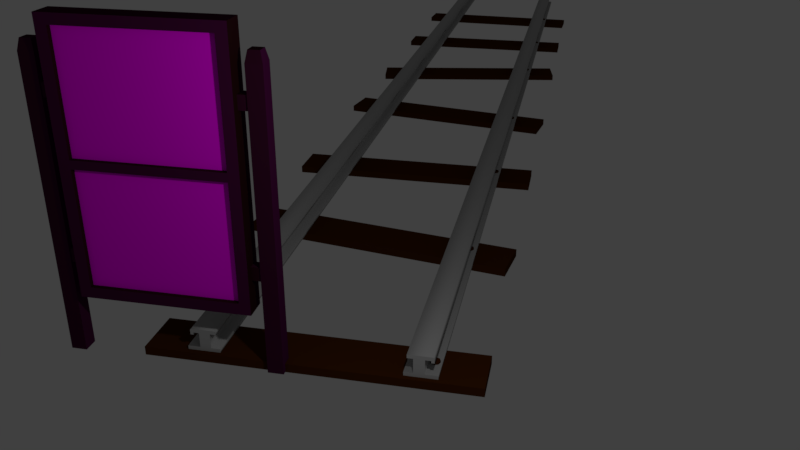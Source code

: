 # Source: Obstacle_left_wooden.blend  (saved by Blender 2.79.0; exported with 4.5.12 LTS)
import bpy
from mathutils import Matrix  # noqa: F401  (used for matrix-valued properties, if any)

bpy.ops.wm.read_factory_settings(use_empty=True)
scene = bpy.context.scene
scene.name = 'Scene'

# ---- collections
col_collection_1 = bpy.data.collections.new('Collection 1'); scene.collection.children.link(col_collection_1)

# ---- images (referenced by path relative to the original .blend; pixels are not part of the script)
import os
ASSET_DIR = os.environ.get("B2B_ASSET_DIR", "")  # directory of the original .blend (textures are referenced by path, not embedded)
HERE = os.path.dirname(os.path.abspath(__file__))  # packed textures are extracted next to this script under _unpacked/

def load_image(name, relpath, width, height, colorspace="sRGB"):
    """Load a texture the original file referenced (path relative to the .blend, or extracted next to this script)."""
    p = next((c for c in (os.path.join(HERE, relpath), os.path.join(ASSET_DIR, relpath)) if relpath and os.path.exists(c)), "")
    if p:
        img = bpy.data.images.load(p, check_existing=True)
        img.name = name
    else:  # same state as the original file: an image datablock whose file is absent (Cycles renders it pink)
        img = bpy.data.images.new(name, width, height)
        img.source = "FILE"
        img.filepath = "//" + (relpath or name)
    img.colorspace_settings.name = colorspace
    return img
img_beams_woodtexture_jpg_001 = load_image('beams_woodTexture.jpg.001', 'Wood/beams_woodTexture.jpg', 1024, 1024, 'sRGB')
img_beams_grungemap_jpg_001 = load_image('beams_grungeMap.jpg.001', 'Wood/beams_grungeMap.jpg', 1024, 1024, 'Non-Color')
img_beams_woodnormalmap_jpg_001 = load_image('beams_woodNormalMap.jpg.001', 'Wood/beams_woodNormalMap.jpg', 1024, 1024, 'Non-Color')
img_curva_a_sinistra_jpg = load_image('curva a sinistra.jpg', 'curva a sinistra.jpg', 1024, 1024, 'sRGB')

# ---- materials (node trees are filled in below, after node groups)
mat_woodbeams_001 = bpy.data.materials.new('WoodBeams.001')
mat_woodbeams_001.alpha_threshold = 0.0
mat_woodbeams_001.roughness = 0.5
mat_info = bpy.data.materials.new('Info')
mat_info.alpha_threshold = 0.0
mat_info.roughness = 0.5
mat_iron = bpy.data.materials.new('Iron')
mat_iron.alpha_threshold = 0.0
mat_iron.diffuse_color = (0.4109, 0.4109, 0.4109, 1.0)
mat_iron.roughness = 0.5
mat_iron.specular_intensity = 1.0
mat_wood = bpy.data.materials.new('Wood')
mat_wood.alpha_threshold = 0.0
mat_wood.diffuse_color = (0.0578, 0.01583, 0.001809, 1.0)
mat_wood.roughness = 0.5
mat_wood.specular_intensity = 0.1978

# ---- material node trees
mat_woodbeams_001.use_nodes = True; mat_woodbeams_001.node_tree.nodes.clear()
_N = mat_woodbeams_001.node_tree.nodes; _L = mat_woodbeams_001.node_tree.links
n0 = _N.new('ShaderNodeBsdfPrincipled'); n0.name = 'Principled BSDF'; n0.location = (-5, 378)
n0.width = 150
n0.subsurface_method = 'BURLEY'
n0.inputs[2].default_value = 1.0
n0.inputs[3].default_value = 1.45
n0.inputs[9].default_value = (1.0, 1.0, 1.0)
n0.inputs[13].default_value = 0.3
n1 = _N.new('ShaderNodeNormalMap'); n1.name = 'Normal Map'; n1.location = (-234, -66)
n1.inputs[0].default_value = 0.5
n2 = _N.new('ShaderNodeValToRGB'); n2.name = 'ColorRamp'; n2.location = (-221, 774)
while len(n2.color_ramp.elements) > 1: n2.color_ramp.elements.remove(n2.color_ramp.elements[-1])
n2.color_ramp.elements[0].position = 0.0; n2.color_ramp.elements[0].color = (0.0, 0.0, 0.0, 1.0)
_e = n2.color_ramp.elements.new(1.0); _e.color = (1.0, 1.0, 1.0, 1.0)
n3 = _N.new('ShaderNodeOutputMaterial'); n3.name = 'Material Output.001'; n3.location = (856, 574)
n4 = _N.new('ShaderNodeMixShader'); n4.name = 'Mix Shader'; n4.location = (371, 606)
n5 = _N.new('ShaderNodeMixShader'); n5.name = 'Mix Shader.001'; n5.location = (636, 600)
n5.inputs[0].default_value = 0.8618
n6 = _N.new('ShaderNodeBsdfDiffuse'); n6.name = 'Diffuse BSDF'; n6.location = (450, 397)
n6.inputs[0].default_value = (0.02604, 0.006264, 0.004575, 1.0)
n7 = _N.new('ShaderNodeTexImage'); n7.name = 'Image Texture'; n7.location = (-519, 404)
n7.width = 136
n7.image = img_beams_woodtexture_jpg_001
n8 = _N.new('ShaderNodeTexImage'); n8.name = 'Image Texture.002'; n8.location = (-523, 742)
n8.width = 142
n8.image = img_beams_grungemap_jpg_001
n9 = _N.new('ShaderNodeTexImage'); n9.name = 'Image Texture.001'; n9.location = (-526, -44)
n9.width = 138
n9.image = img_beams_woodnormalmap_jpg_001
_L.new(n7.outputs[0], n0.inputs[0])
_L.new(n1.outputs[0], n0.inputs[5])
_L.new(n9.outputs[0], n1.inputs[1])
_L.new(n0.outputs[0], n4.inputs[2])
_L.new(n4.outputs[0], n5.inputs[1])
_L.new(n2.outputs[0], n4.inputs[0])
_L.new(n8.outputs[0], n2.inputs[0])
_L.new(n5.outputs[0], n3.inputs[0])
_L.new(n6.outputs[0], n5.inputs[2])
n3.is_active_output = True
mat_info.use_nodes = True; mat_info.node_tree.nodes.clear()
_N = mat_info.node_tree.nodes; _L = mat_info.node_tree.links
n0 = _N.new('ShaderNodeOutputMaterial'); n0.name = 'Material Output'; n0.location = (300, 300)
n1 = _N.new('ShaderNodeBsdfDiffuse'); n1.name = 'Diffuse BSDF'; n1.location = (10, 300)
n2 = _N.new('ShaderNodeTexImage'); n2.name = 'Image Texture'; n2.location = (-180, 300)
n2.width = 140
n2.image = img_curva_a_sinistra_jpg
_L.new(n1.outputs[0], n0.inputs[0])
_L.new(n2.outputs[0], n1.inputs[0])
n0.is_active_output = True

# ---- world
world_world = bpy.data.worlds.new('World'); scene.world = world_world
world_world.color = (0.05088, 0.05088, 0.05088)
world_world.use_sun_shadow = False
world_world.sun_shadow_jitter_overblur = 0.0
world_world.cycles.sampling_method = 'MANUAL'

# ---- cameras
cam_camera = bpy.data.cameras.new('Camera')
cam_camera.clip_end = 100.0
cam_camera.lens = 35.0
cam_camera.sensor_width = 32.0
cam_camera.sensor_height = 18.0
cam_camera.ortho_scale = 7.314
cam_camera.dof.focus_distance = 0.0

# ---- lights
light_lamp = bpy.data.lights.new('Lamp', 'POINT')
light_lamp.transmission_factor = 0.0
light_lamp.cutoff_distance = 30.0
light_lamp.energy = 100.0
light_lamp.shadow_buffer_clip_start = 1.001
light_lamp.shadow_soft_size = 0.1
light_lamp.shadow_maximum_resolution = 0.006
light_lamp.use_absolute_resolution = True

# ---- meshes
me_cylinder_001 = bpy.data.meshes.new('Cylinder.001')
me_cylinder_001.from_pydata([(3.695, 0.8621, -0.4918), (3.695, 0.8621, 2.755), (1.971, -0.8621, -0.4918), (1.971, -0.8621, 2.755), (1.971, 0.8621, -0.4918), (1.971, 0.8621, 2.755), (3.695, -0.8621, -0.4918), (3.695, -0.8621, 2.755), (3.437, 0.6035, 2.875), (2.23, 0.6035, 2.875), (3.437, -0.6035, 2.875), (2.23, -0.6035, 2.875), (-18.6, 0.8621, -0.4918), (-18.6, 0.8621, 2.755), (-20.33, -0.8621, -0.4918), (-20.33, -0.8621, 2.755), (-20.33, 0.8621, -0.4918), (-20.33, 0.8621, 2.755), (-18.6, -0.8621, -0.4918), (-18.6, -0.8621, 2.755), (-18.86, 0.6035, 2.875), (-20.07, 0.6035, 2.875), (-18.86, -0.6035, 2.875), (-20.07, -0.6035, 2.875)], [], [(6, 7, 3, 2), (2, 3, 5, 4), (7, 1, 8, 10), (4, 5, 1, 0), (0, 6, 2, 4), (0, 1, 7, 6), (8, 9, 11, 10), (1, 5, 9, 8), (5, 3, 11, 9), (3, 7, 10, 11), (18, 19, 15, 14), (14, 15, 17, 16), (19, 13, 20, 22), (16, 17, 13, 12), (12, 18, 14, 16), (12, 13, 19, 18), (20, 21, 23, 22), (13, 17, 21, 20), (17, 15, 23, 21), (15, 19, 22, 23)])
_uv = me_cylinder_001.uv_layers.new(name='UVMap')
_uv.uv.foreach_set('vector', [-0.001116, -0.004324, 0.874, -0.00416, 0.8738, 0.2474, -0.001276, 0.2472, -0.001276, 0.2472, 0.8738, 0.2474, 0.8736, 0.4989, -0.001436, 0.4987, 4.066e-05, 4.066e-05, 1.0, 4.08e-05, 0.85, 0.1654, 0.15, 0.1654, -0.001436, 0.4987, 0.8736, 0.4989, 0.8735, 0.7504, -0.001596, 0.7502, 0.3333, 0.5, 0.6667, 0.5, 0.6667, 0.7655, 0.3333, 0.7655, -0.001596, 0.7502, 0.8735, 0.7504, 0.8733, 1.002, -0.001757, 1.002, 0.8499, 0.9948, 0.1521, 0.9948, 0.1521, 0.1631, 0.8499, 0.1631, 4.077e-05, 4.078e-05, 1.0, 4.058e-05, 0.85, 0.1654, 0.15, 0.1654, 4.068e-05, 4.077e-05, 1.0, 4.056e-05, 0.85, 0.1654, 0.15, 0.1654, 4.066e-05, 4.073e-05, 1.0, 4.066e-05, 0.85, 0.1654, 0.15, 0.1654, -0.001116, -0.004324, 0.874, -0.00416, 0.8738, 0.2474, -0.001276, 0.2472, -0.001276, 0.2472, 0.8738, 0.2474, 0.8736, 0.4989, -0.001436, 0.4987, 4.066e-05, 4.066e-05, 1.0, 4.08e-05, 0.85, 0.1654, 0.15, 0.1654, -0.001436, 0.4987, 0.8736, 0.4989, 0.8735, 0.7504, -0.001596, 0.7502, 0.3333, 0.5, 0.6667, 0.5, 0.6667, 0.7655, 0.3333, 0.7655, -0.001596, 0.7502, 0.8735, 0.7504, 0.8733, 1.002, -0.001757, 1.002, 0.8499, 0.9948, 0.1521, 0.9948, 0.1521, 0.1631, 0.8499, 0.1631, 4.077e-05, 4.078e-05, 1.0, 4.058e-05, 0.85, 0.1654, 0.15, 0.1654, 4.068e-05, 4.077e-05, 1.0, 4.056e-05, 0.85, 0.1654, 0.15, 0.1654, 4.066e-05, 4.073e-05, 1.0, 4.066e-05, 0.85, 0.1654, 0.15, 0.1654])
me_cylinder_001.materials.append(mat_woodbeams_001)
me_cylinder_001.use_remesh_preserve_volume = False
me_cylinder_001.use_remesh_preserve_attributes = False
me_cylinder_001.use_mirror_vertex_groups = False
me_cylinder_001.update()
me_cylinder_004 = bpy.data.meshes.new('Cylinder.004')
me_cylinder_004.from_pydata([(8.462, 0.6918, 12.43), (8.47, 0.6646, 14.43), (8.447, -1.032, 12.4), (8.455, -1.059, 14.4), (7.097, -1.027, 12.41), (7.105, -1.055, 14.41), (7.112, 0.6657, 12.44), (7.12, 0.6385, 14.44)], [], [(0, 1, 3, 2), (2, 3, 5, 4), (4, 5, 7, 6), (3, 1, 7, 5), (6, 7, 1, 0), (0, 2, 4, 6)])
_uv = me_cylinder_004.uv_layers.new(name='UVMap')
_uv.uv.foreach_set('vector', [0.3905, 2.498e-08, 0.3905, 0.2096, 0.3333, 0.2096, 0.3333, 2.498e-08, 0.2525, 0.0, 0.2525, 0.2096, 0.1953, 0.2096, 0.1953, 0.0, 0.9191, 0.6128, 0.9191, 0.8223, 0.8619, 0.8223, 0.8619, 0.6128, 0.3905, 0.4599, 0.3333, 0.5968, 0.1953, 0.5401, 0.2525, 0.4032, 0.8619, 0.4032, 0.8619, 0.1936, 0.9191, 0.1936, 0.9191, 0.4032, 0.05719, 0.5968, 0.0, 0.4599, 0.1381, 0.4032, 0.1953, 0.5401])
me_cylinder_004.materials.append(mat_woodbeams_001)
me_cylinder_004.use_remesh_preserve_volume = False
me_cylinder_004.use_remesh_preserve_attributes = False
me_cylinder_004.use_mirror_vertex_groups = False
me_cylinder_004.update()
me_cube = bpy.data.meshes.new('Cube')
me_cube.from_pydata([(-1.0, -1.0, -1.419), (-1.0, -1.0, 0.53), (-1.0, 1.0, -1.419), (-1.0, 1.0, 0.53), (1.315, -1.0, -1.419), (1.315, -1.0, 0.53), (1.315, 1.0, -1.419), (1.315, 1.0, 0.53), (-0.8482, 1.0, -1.419), (-0.8482, 1.0, 0.53), (-0.8482, -1.0, -1.419), (-0.8482, -1.0, 0.53), (1.16, 1.0, 0.53), (1.16, -1.0, -1.419), (1.16, 1.0, -1.419), (1.16, -1.0, 0.53), (-1.0, -1.0, 0.4553), (-1.0, 1.0, 0.4553), (1.315, 1.0, 0.4553), (1.315, -1.0, 0.4553), (-0.8482, -1.0, 0.4553), (-0.8482, 1.0, 0.4553), (1.16, -1.0, 0.4553), (1.16, 1.0, 0.4553), (-1.0, 1.0, -1.337), (1.315, 1.0, -1.337), (1.315, -1.0, -1.337), (-0.8482, -1.0, -1.337), (-0.8482, 1.0, -1.337), (1.16, -1.0, -1.337), (1.16, 1.0, -1.337), (-1.0, -1.0, -1.337), (-1.0, -1.554, 0.4553), (-1.0, -1.554, 0.53), (1.315, -1.554, -1.337), (1.315, -1.554, -1.419), (1.16, -1.554, -1.419), (-0.8482, -1.554, 0.53), (-1.0, -1.554, -1.419), (-0.8482, -1.554, -1.419), (1.16, -1.554, 0.53), (-0.8482, -1.554, -1.337), (1.315, -1.554, 0.53), (1.16, -1.554, -1.337), (-1.0, -1.554, -1.337), (1.315, -1.554, 0.4553), (-0.8482, -1.554, 0.4553), (1.16, -1.554, 0.4553), (-1.0, -1.0, -0.4728), (-1.0, -1.0, -0.4091), (-1.0, 1.0, -0.4091), (-1.0, 1.0, -0.4728), (1.315, 1.0, -0.4091), (1.315, 1.0, -0.4728), (1.315, -1.0, -0.4091), (1.315, -1.0, -0.4728), (-0.8482, -1.0, -0.4091), (-0.8482, -1.0, -0.4728), (-0.8482, 1.0, -0.4091), (-0.8482, 1.0, -0.4728), (1.16, -1.0, -0.4091), (1.16, -1.0, -0.4728), (1.16, 1.0, -0.4091), (1.16, 1.0, -0.4728), (-1.0, -1.554, -0.4728), (-1.0, -1.554, -0.4091), (1.315, -1.554, -0.4091), (1.315, -1.554, -0.4728), (-0.8482, -1.554, -0.4091), (-0.8482, -1.554, -0.4728), (1.16, -1.554, -0.4091), (1.16, -1.554, -0.4728), (0.4904, -1.0, 0.4553), (-0.1789, -1.0, 0.4553), (-0.8482, -1.0, 0.1672), (-0.8482, -1.0, -0.1209), (1.16, -1.0, 0.1672), (1.16, -1.0, -0.1209), (0.4904, -1.0, -0.4091), (-0.1789, -1.0, -0.4091)], [], [(16, 1, 3, 17), (23, 12, 7, 18), (18, 7, 5, 19), (19, 5, 42, 45), (14, 6, 4, 13), (9, 3, 1, 11), (12, 9, 11, 15), (2, 8, 10, 0), (1, 16, 32, 33), (17, 3, 9, 21), (5, 15, 40, 42), (7, 12, 15, 5), (8, 14, 13, 10), (21, 9, 12, 23), (58, 21, 23, 62), (15, 11, 37, 40), (50, 17, 21, 58), (0, 10, 39, 38), (52, 18, 19, 54), (62, 23, 18, 52), (49, 16, 17, 50), (0, 31, 24, 2), (14, 30, 25, 6), (6, 25, 26, 4), (31, 0, 38, 44), (10, 13, 36, 39), (2, 24, 28, 8), (48, 31, 44, 64), (8, 28, 30, 14), (46, 37, 33, 32), (47, 40, 37, 46), (45, 42, 40, 47), (66, 45, 47, 70), (68, 46, 32, 65), (39, 41, 44, 38), (36, 43, 41, 39), (35, 34, 43, 36), (4, 26, 34, 35), (54, 19, 45, 66), (20, 73, 72, 22, 47, 46), (13, 4, 35, 36), (56, 75, 74, 20, 46, 68), (11, 1, 33, 37), (29, 27, 41, 43), (61, 29, 43, 71), (22, 76, 77, 60, 70, 47), (60, 61, 71, 70), (27, 57, 69, 41), (57, 56, 68, 69), (26, 55, 67, 34), (55, 54, 66, 67), (41, 69, 64, 44), (69, 68, 65, 64), (34, 67, 71, 43), (67, 66, 70, 71), (16, 49, 65, 32), (49, 48, 64, 65), (31, 48, 51, 24), (48, 49, 50, 51), (30, 63, 53, 25), (63, 62, 52, 53), (25, 53, 55, 26), (53, 52, 54, 55), (29, 61, 57, 27), (24, 51, 59, 28), (51, 50, 58, 59), (28, 59, 63, 30), (59, 58, 62, 63), (71, 70, 68, 69), (57, 61, 71, 69), (60, 78, 79, 56, 68, 70), (73, 20, 74, 75, 56, 79, 78, 60, 77, 76, 22, 72)])
me_cube.polygons.foreach_set('material_index', [0, 0, 0, 0, 0, 0, 0, 0, 0, 0, 0, 0, 0, 0, 0, 0, 0, 0, 0, 0, 0, 0, 0, 0, 0, 0, 0, 0, 0, 0, 0, 0, 0, 0, 0, 0, 0, 0, 0, 0, 0, 0, 0, 0, 0, 0, 0, 0, 0, 0, 0, 0, 0, 0, 0, 0, 0, 0, 0, 0, 0, 0, 0, 1, 0, 0, 0, 0, 0, 0, 0, 1])
_uv = me_cube.uv_layers.new(name='UVMap')
_uv.uv.foreach_set('vector', [-4.334, 1.601, -4.445, 1.601, -4.445, -0.3937, -4.334, -0.3937, 1.443, -0.2386, 1.333, -0.2386, 1.333, -0.3937, 1.443, -0.3937, -1.445, 2.153, -1.556, 2.153, -1.556, 0.1585, -1.445, 0.1585, -1.445, 0.1585, -1.556, 0.1585, -1.556, -0.3937, -1.445, -0.3937, 2.189, -2.94, 2.42, -2.94, 2.42, -0.946, 2.189, -0.946, -4.22, -0.3937, -4.445, -0.3937, -4.445, -2.388, -4.22, -2.388, -1.243, -0.3937, -4.22, -0.3937, -4.22, -2.388, -1.243, -2.388, -1.013, -2.94, -0.7877, -2.94, -0.7877, -0.946, -1.013, -0.946, -4.445, 1.601, -4.334, 1.601, -4.334, 2.153, -4.445, 2.153, 1.443, 1.915, 1.333, 1.915, 1.333, 1.764, 1.443, 1.764, -1.013, -2.388, -1.243, -2.388, -1.243, -2.94, -1.013, -2.94, -1.013, -0.3937, -1.243, -0.3937, -1.243, -2.388, -1.013, -2.388, -0.7877, -2.94, 2.189, -2.94, 2.189, -0.946, -0.7877, -0.946, 1.443, 1.764, 1.333, 1.764, 1.333, -0.2386, 1.443, -0.2386, 2.725, 1.764, 1.443, 1.764, 1.443, -0.2386, 2.725, -0.2386, -1.243, -2.388, -4.22, -2.388, -4.22, -2.94, -1.243, -2.94, 2.725, 1.915, 1.443, 1.915, 1.443, 1.764, 2.725, 1.764, -1.013, -0.946, -0.7877, -0.946, -0.7877, -0.3937, -1.013, -0.3937, -0.1641, 2.153, -1.445, 2.153, -1.445, 0.1585, -0.1641, 0.1585, 2.725, -0.2386, 1.443, -0.2386, 1.443, -0.3937, 2.725, -0.3937, -3.053, 1.601, -4.334, 1.601, -4.334, -0.3937, -3.053, -0.3937, -1.556, 1.601, -1.677, 1.601, -1.677, -0.3937, -1.556, -0.3937, 4.221, -0.2386, 4.1, -0.2386, 4.1, -0.3937, 4.221, -0.3937, 1.333, 2.153, 1.212, 2.153, 1.212, 0.1585, 1.333, 0.1585, -1.677, 1.601, -1.556, 1.601, -1.556, 2.153, -1.677, 2.153, -0.7877, -0.946, 2.189, -0.946, 2.189, -0.3937, -0.7877, -0.3937, 4.221, 1.915, 4.1, 1.915, 4.1, 1.764, 4.221, 1.764, -2.958, 1.601, -1.677, 1.601, -1.677, 2.153, -2.958, 2.153, 4.221, 1.764, 4.1, 1.764, 4.1, -0.2386, 4.221, -0.2386, 2.53, -2.789, 2.42, -2.789, 2.42, -2.94, 2.53, -2.94, 2.53, -0.7867, 2.42, -0.7867, 2.42, -2.789, 2.53, -2.789, 2.53, -0.6316, 2.42, -0.6316, 2.42, -0.7867, 2.53, -0.7867, 3.812, -0.6316, 2.53, -0.6316, 2.53, -0.7867, 3.812, -0.7867, 3.812, -2.789, 2.53, -2.789, 2.53, -2.94, 3.812, -2.94, 5.308, -2.789, 5.187, -2.789, 5.187, -2.94, 5.308, -2.94, 5.308, -0.7867, 5.187, -0.7867, 5.187, -2.789, 5.308, -2.789, 5.308, -0.6316, 5.187, -0.6316, 5.187, -0.7867, 5.308, -0.7867, 1.333, 0.1585, 1.212, 0.1585, 1.212, -0.3937, 1.333, -0.3937, -0.1641, 0.1585, -1.445, 0.1585, -1.445, -0.3937, -0.1641, -0.3937, 2.975, 1.915, 2.975, 2.582, 2.975, 3.25, 2.975, 3.917, 2.154, 3.917, 2.154, 1.915, 2.189, -0.946, 2.42, -0.946, 2.42, -0.3937, 2.189, -0.3937, 2.975, 2.777, 2.975, 2.49, 2.975, 2.202, 2.975, 1.915, 3.795, 1.915, 3.795, 2.777, -4.22, -2.388, -4.445, -2.388, -4.445, -2.94, -4.22, -2.94, 2.154, 1.915, 2.154, 3.917, 1.333, 3.917, 1.333, 1.915, -3.624, 3.078, -3.624, 3.94, -4.445, 3.94, -4.445, 3.078, -3.624, 2.153, -3.624, 2.44, -3.624, 2.728, -3.624, 3.015, -4.445, 3.015, -4.445, 2.153, -3.624, 3.015, -3.624, 3.078, -4.445, 3.078, -4.445, 3.015, 2.975, 3.702, 2.975, 2.84, 3.795, 2.84, 3.795, 3.702, 2.975, 2.84, 2.975, 2.777, 3.795, 2.777, 3.795, 2.84, 1.212, 0.1585, -0.06966, 0.1585, -0.06966, -0.3937, 1.212, -0.3937, -0.06966, 0.1585, -0.1641, 0.1585, -0.1641, -0.3937, -0.06966, -0.3937, 5.187, -2.789, 3.906, -2.789, 3.906, -2.94, 5.187, -2.94, 3.906, -2.789, 3.812, -2.789, 3.812, -2.94, 3.906, -2.94, 5.187, -0.6316, 3.906, -0.6316, 3.906, -0.7867, 5.187, -0.7867, 3.906, -0.6316, 3.812, -0.6316, 3.812, -0.7867, 3.906, -0.7867, -4.334, 1.601, -3.053, 1.601, -3.053, 2.153, -4.334, 2.153, -3.053, 1.601, -2.958, 1.601, -2.958, 2.153, -3.053, 2.153, -1.677, 1.601, -2.958, 1.601, -2.958, -0.3937, -1.677, -0.3937, -2.958, 1.601, -3.053, 1.601, -3.053, -0.3937, -2.958, -0.3937, 4.1, -0.2386, 2.819, -0.2386, 2.819, -0.3937, 4.1, -0.3937, 2.819, -0.2386, 2.725, -0.2386, 2.725, -0.3937, 2.819, -0.3937, 1.212, 2.153, -0.06966, 2.153, -0.06966, 0.1585, 1.212, 0.1585, -0.06966, 2.153, -0.1641, 2.153, -0.1641, 0.1585, -0.06966, 0.1585, 0.9999, 7.06e-05, 0.9999, 0.9986, 7.06e-05, 0.9986, 7.071e-05, 7.06e-05, 4.1, 1.915, 2.819, 1.915, 2.819, 1.764, 4.1, 1.764, 2.819, 1.915, 2.725, 1.915, 2.725, 1.764, 2.819, 1.764, 4.1, 1.764, 2.819, 1.764, 2.819, -0.2386, 4.1, -0.2386, 2.819, 1.764, 2.725, 1.764, 2.725, -0.2386, 2.819, -0.2386, 3.906, -0.7867, 3.812, -0.7867, 3.812, -2.789, 3.906, -2.789, 4.221, 1.609, 4.221, -0.3937, 5.042, -0.3937, 5.042, 1.609, 5.042, 1.609, 5.042, 2.276, 5.042, 2.943, 5.042, 3.611, 4.221, 3.611, 4.221, 1.609, 0.3334, 0.0001412, 0.0001412, 0.0001412, 0.0001412, 0.333, 0.0001412, 0.6658, 0.0001412, 0.9986, 0.3334, 0.9986, 0.6666, 0.9986, 0.9999, 0.9986, 0.9999, 0.6658, 0.9999, 0.333, 0.9999, 0.0001413, 0.6666, 0.0001413])
me_cube.materials.append(mat_woodbeams_001)
me_cube.materials.append(mat_info)
me_cube.use_remesh_preserve_volume = False
me_cube.use_remesh_preserve_attributes = False
me_cube.use_mirror_vertex_groups = False
me_cube.update()
me_cunurbspath_001 = bpy.data.meshes.new('CUNurbsPath.001')
me_cunurbspath_001.from_pydata([(-4.006, 1.084, -0.06021), (-4.006, 0.9824, -0.06021), (-4.006, 0.9824, -0.1061), (-4.006, 1.344, -0.1061), (-4.006, 1.344, -0.06021), (-4.006, 1.206, -0.06021), (-4.006, 1.206, 0.1086), (-4.006, 1.268, 0.1086), (-4.006, 1.268, 0.08208), (-4.006, 1.303, 0.08208), (-4.006, 1.303, 0.1402), (-4.006, 1.292, 0.1512), (-4.006, 1.018, 0.1512), (-4.006, 1.018, 0.1086), (-4.006, 1.084, 0.1086), (-4.006, -1.084, -0.06021), (-4.006, -0.9824, -0.06021), (-4.006, -0.9824, -0.1061), (-4.006, -1.344, -0.1061), (-4.006, -1.344, -0.06021), (-4.006, -1.206, -0.06021), (-4.006, -1.206, 0.1086), (-4.006, -1.268, 0.1086), (-4.006, -1.268, 0.08208), (-4.006, -1.303, 0.08208), (-4.006, -1.303, 0.1402), (-4.006, -1.292, 0.1512), (-4.006, -1.018, 0.1512), (-4.006, -1.018, 0.1086), (-4.006, -1.084, 0.1086), (-0.0057, -1.084, -0.06021), (-0.0057, -0.9824, -0.06021), (-0.0057, -0.9824, -0.1061), (-0.0057, -1.344, -0.1061), (-0.0057, -1.344, -0.06021), (-0.0057, -1.206, -0.06021), (-0.0057, -1.206, 0.1086), (-0.0057, -1.268, 0.1086), (-0.0057, -1.268, 0.08208), (-0.0057, -1.303, 0.08208), (-0.0057, -1.303, 0.1402), (-0.0057, -1.292, 0.1512), (-0.0057, -1.018, 0.1512), (-0.0057, -1.018, 0.1086), (-0.0057, -1.084, 0.1086), (-0.0057, 1.084, -0.06021), (-0.0057, 0.9824, -0.06021), (-0.0057, 0.9824, -0.1061), (-0.0057, 1.344, -0.1061), (-0.0057, 1.344, -0.06021), (-0.0057, 1.206, -0.06021), (-0.0057, 1.206, 0.1086), (-0.0057, 1.268, 0.1086), (-0.0057, 1.268, 0.08208), (-0.0057, 1.303, 0.08208), (-0.0057, 1.303, 0.1402), (-0.0057, 1.292, 0.1512), (-0.0057, 1.018, 0.1512), (-0.0057, 1.018, 0.1086), (-0.0057, 1.084, 0.1086), (-0.0057, -1.084, -0.06021), (-0.0057, -0.9824, -0.06021), (-0.0057, -0.9824, -0.1061), (-0.0057, -1.344, -0.1061), (-0.0057, -1.344, -0.06021), (-0.0057, -1.206, -0.06021), (-0.0057, -1.206, 0.1086), (-0.0057, -1.268, 0.1086), (-0.0057, -1.268, 0.08208), (-0.0057, -1.303, 0.08208), (-0.0057, -1.303, 0.1402), (-0.0057, -1.292, 0.1512), (-0.0057, -1.018, 0.1512), (-0.0057, -1.018, 0.1086), (-0.0057, -1.084, 0.1086), (-0.5771, -1.084, -0.06021), (-0.5771, -0.9824, -0.06021), (-0.5771, -0.9824, -0.1061), (-0.5771, -1.344, -0.1061), (-0.5771, -1.344, -0.06021), (-0.5771, -1.206, -0.06021), (-0.5771, -1.206, 0.1086), (-0.5771, -1.268, 0.1086), (-0.5771, -1.268, 0.08208), (-0.5771, -1.303, 0.08208), (-0.5771, -1.303, 0.1402), (-0.5771, -1.292, 0.1512), (-0.5771, -1.018, 0.1512), (-0.5771, -1.018, 0.1086), (-0.5771, -1.084, 0.1086), (-1.149, -1.084, -0.06021), (-1.149, -0.9824, -0.06021), (-1.149, -0.9824, -0.1061), (-1.149, -1.344, -0.1061), (-1.149, -1.344, -0.06021), (-1.149, -1.206, -0.06021), (-1.149, -1.206, 0.1086), (-1.149, -1.268, 0.1086), (-1.149, -1.268, 0.08208), (-1.149, -1.303, 0.08208), (-1.149, -1.303, 0.1402), (-1.149, -1.292, 0.1512), (-1.149, -1.018, 0.1512), (-1.149, -1.018, 0.1086), (-1.149, -1.084, 0.1086), (-1.72, -1.084, -0.06021), (-1.72, -0.9824, -0.06021), (-1.72, -0.9824, -0.1061), (-1.72, -1.344, -0.1061), (-1.72, -1.344, -0.06021), (-1.72, -1.206, -0.06021), (-1.72, -1.206, 0.1086), (-1.72, -1.268, 0.1086), (-1.72, -1.268, 0.08208), (-1.72, -1.303, 0.08208), (-1.72, -1.303, 0.1402), (-1.72, -1.292, 0.1512), (-1.72, -1.018, 0.1512), (-1.72, -1.018, 0.1086), (-1.72, -1.084, 0.1086), (-2.291, -1.084, -0.06021), (-2.291, -0.9824, -0.06021), (-2.291, -0.9824, -0.1061), (-2.291, -1.344, -0.1061), (-2.291, -1.344, -0.06021), (-2.291, -1.206, -0.06021), (-2.291, -1.206, 0.1086), (-2.291, -1.268, 0.1086), (-2.291, -1.268, 0.08208), (-2.291, -1.303, 0.08208), (-2.291, -1.303, 0.1402), (-2.291, -1.292, 0.1512), (-2.291, -1.018, 0.1512), (-2.291, -1.018, 0.1086), (-2.291, -1.084, 0.1086), (-2.863, -1.084, -0.06021), (-2.863, -0.9824, -0.06021), (-2.863, -0.9824, -0.1061), (-2.863, -1.344, -0.1061), (-2.863, -1.344, -0.06021), (-2.863, -1.206, -0.06021), (-2.863, -1.206, 0.1086), (-2.863, -1.268, 0.1086), (-2.863, -1.268, 0.08208), (-2.863, -1.303, 0.08208), (-2.863, -1.303, 0.1402), (-2.863, -1.292, 0.1512), (-2.863, -1.018, 0.1512), (-2.863, -1.018, 0.1086), (-2.863, -1.084, 0.1086), (-3.434, -1.084, -0.06021), (-3.434, -0.9824, -0.06021), (-3.434, -0.9824, -0.1061), (-3.434, -1.344, -0.1061), (-3.434, -1.344, -0.06021), (-3.434, -1.206, -0.06021), (-3.434, -1.206, 0.1086), (-3.434, -1.268, 0.1086), (-3.434, -1.268, 0.08208), (-3.434, -1.303, 0.08208), (-3.434, -1.303, 0.1402), (-3.434, -1.292, 0.1512), (-3.434, -1.018, 0.1512), (-3.434, -1.018, 0.1086), (-3.434, -1.084, 0.1086), (-4.006, -1.084, -0.06021), (-4.006, -0.9824, -0.06021), (-4.006, -0.9824, -0.1061), (-4.006, -1.344, -0.1061), (-4.006, -1.344, -0.06021), (-4.006, -1.206, -0.06021), (-4.006, -1.206, 0.1086), (-4.006, -1.268, 0.1086), (-4.006, -1.268, 0.08208), (-4.006, -1.303, 0.08208), (-4.006, -1.303, 0.1402), (-4.006, -1.292, 0.1512), (-4.006, -1.018, 0.1512), (-4.006, -1.018, 0.1086), (-4.006, -1.084, 0.1086), (-0.0057, 1.084, -0.06021), (-0.0057, 0.9824, -0.06021), (-0.0057, 0.9824, -0.1061), (-0.0057, 1.344, -0.1061), (-0.0057, 1.344, -0.06021), (-0.0057, 1.206, -0.06021), (-0.0057, 1.206, 0.1086), (-0.0057, 1.268, 0.1086), (-0.0057, 1.268, 0.08208), (-0.0057, 1.303, 0.08208), (-0.0057, 1.303, 0.1402), (-0.0057, 1.292, 0.1512), (-0.0057, 1.018, 0.1512), (-0.0057, 1.018, 0.1086), (-0.0057, 1.084, 0.1086), (-0.5771, 1.084, -0.06021), (-0.5771, 0.9824, -0.06021), (-0.5771, 0.9824, -0.1061), (-0.5771, 1.344, -0.1061), (-0.5771, 1.344, -0.06021), (-0.5771, 1.206, -0.06021), (-0.5771, 1.206, 0.1086), (-0.5771, 1.268, 0.1086), (-0.5771, 1.268, 0.08208), (-0.5771, 1.303, 0.08208), (-0.5771, 1.303, 0.1402), (-0.5771, 1.292, 0.1512), (-0.5771, 1.018, 0.1512), (-0.5771, 1.018, 0.1086), (-0.5771, 1.084, 0.1086), (-1.149, 1.084, -0.06021), (-1.149, 0.9824, -0.06021), (-1.149, 0.9824, -0.1061), (-1.149, 1.344, -0.1061), (-1.149, 1.344, -0.06021), (-1.149, 1.206, -0.06021), (-1.149, 1.206, 0.1086), (-1.149, 1.268, 0.1086), (-1.149, 1.268, 0.08208), (-1.149, 1.303, 0.08208), (-1.149, 1.303, 0.1402), (-1.149, 1.292, 0.1512), (-1.149, 1.018, 0.1512), (-1.149, 1.018, 0.1086), (-1.149, 1.084, 0.1086), (-1.72, 1.084, -0.06021), (-1.72, 0.9824, -0.06021), (-1.72, 0.9824, -0.1061), (-1.72, 1.344, -0.1061), (-1.72, 1.344, -0.06021), (-1.72, 1.206, -0.06021), (-1.72, 1.206, 0.1086), (-1.72, 1.268, 0.1086), (-1.72, 1.268, 0.08208), (-1.72, 1.303, 0.08208), (-1.72, 1.303, 0.1402), (-1.72, 1.292, 0.1512), (-1.72, 1.018, 0.1512), (-1.72, 1.018, 0.1086), (-1.72, 1.084, 0.1086), (-2.291, 1.084, -0.06021), (-2.291, 0.9824, -0.06021), (-2.291, 0.9824, -0.1061), (-2.291, 1.344, -0.1061), (-2.291, 1.344, -0.06021), (-2.291, 1.206, -0.06021), (-2.291, 1.206, 0.1086), (-2.291, 1.268, 0.1086), (-2.291, 1.268, 0.08208), (-2.291, 1.303, 0.08208), (-2.291, 1.303, 0.1402), (-2.291, 1.292, 0.1512), (-2.291, 1.018, 0.1512), (-2.291, 1.018, 0.1086), (-2.291, 1.084, 0.1086), (-2.863, 1.084, -0.06021), (-2.863, 0.9824, -0.06021), (-2.863, 0.9824, -0.1061), (-2.863, 1.344, -0.1061), (-2.863, 1.344, -0.06021), (-2.863, 1.206, -0.06021), (-2.863, 1.206, 0.1086), (-2.863, 1.268, 0.1086), (-2.863, 1.268, 0.08208), (-2.863, 1.303, 0.08208), (-2.863, 1.303, 0.1402), (-2.863, 1.292, 0.1512), (-2.863, 1.018, 0.1512), (-2.863, 1.018, 0.1086), (-2.863, 1.084, 0.1086), (-3.434, 1.084, -0.06021), (-3.434, 0.9824, -0.06021), (-3.434, 0.9824, -0.1061), (-3.434, 1.344, -0.1061), (-3.434, 1.344, -0.06021), (-3.434, 1.206, -0.06021), (-3.434, 1.206, 0.1086), (-3.434, 1.268, 0.1086), (-3.434, 1.268, 0.08208), (-3.434, 1.303, 0.08208), (-3.434, 1.303, 0.1402), (-3.434, 1.292, 0.1512), (-3.434, 1.018, 0.1512), (-3.434, 1.018, 0.1086), (-3.434, 1.084, 0.1086), (-4.006, 1.084, -0.06021), (-4.006, 0.9824, -0.06021), (-4.006, 0.9824, -0.1061), (-4.006, 1.344, -0.1061), (-4.006, 1.344, -0.06021), (-4.006, 1.206, -0.06021), (-4.006, 1.206, 0.1086), (-4.006, 1.268, 0.1086), (-4.006, 1.268, 0.08208), (-4.006, 1.303, 0.08208), (-4.006, 1.303, 0.1402), (-4.006, 1.292, 0.1512), (-4.006, 1.018, 0.1512), (-4.006, 1.018, 0.1086), (-4.006, 1.084, 0.1086)], [], [(19, 17, 18), (19, 16, 17), (20, 16, 19), (21, 15, 20), (15, 16, 20), (21, 29, 15), (24, 22, 23), (25, 22, 24), (25, 21, 22), (25, 29, 21), (25, 28, 29), (25, 27, 28), (26, 27, 25), (2, 4, 3), (1, 4, 2), (1, 5, 4), (0, 5, 1), (14, 5, 0), (14, 6, 5), (7, 9, 8), (7, 10, 9), (6, 10, 7), (14, 10, 6), (12, 14, 13), (12, 10, 14), (12, 11, 10), (49, 47, 48), (49, 46, 47), (50, 46, 49), (50, 45, 46), (51, 45, 50), (51, 59, 45), (54, 52, 53), (55, 52, 54), (55, 51, 52), (55, 59, 51), (55, 58, 59), (55, 57, 58), (56, 57, 55), (32, 34, 33), (31, 34, 32), (31, 35, 34), (30, 35, 31), (44, 35, 30), (44, 36, 35), (37, 39, 38), (37, 40, 39), (36, 40, 37), (44, 40, 36), (43, 40, 44), (42, 40, 43), (42, 41, 40), (60, 75, 89, 74), (61, 76, 75, 60), (62, 77, 76, 61), (63, 78, 77, 62), (64, 79, 78, 63), (65, 80, 79, 64), (66, 81, 80, 65), (67, 82, 81, 66), (68, 83, 82, 67), (69, 84, 83, 68), (70, 85, 84, 69), (71, 86, 85, 70), (72, 87, 86, 71), (73, 88, 87, 72), (74, 89, 88, 73), (75, 90, 104, 89), (76, 91, 90, 75), (77, 92, 91, 76), (78, 93, 92, 77), (79, 94, 93, 78), (80, 95, 94, 79), (81, 96, 95, 80), (82, 97, 96, 81), (83, 98, 97, 82), (84, 99, 98, 83), (85, 100, 99, 84), (86, 101, 100, 85), (87, 102, 101, 86), (88, 103, 102, 87), (89, 104, 103, 88), (90, 105, 119, 104), (91, 106, 105, 90), (92, 107, 106, 91), (93, 108, 107, 92), (94, 109, 108, 93), (95, 110, 109, 94), (96, 111, 110, 95), (97, 112, 111, 96), (98, 113, 112, 97), (99, 114, 113, 98), (100, 115, 114, 99), (101, 116, 115, 100), (102, 117, 116, 101), (103, 118, 117, 102), (104, 119, 118, 103), (105, 120, 134, 119), (106, 121, 120, 105), (107, 122, 121, 106), (108, 123, 122, 107), (109, 124, 123, 108), (110, 125, 124, 109), (111, 126, 125, 110), (112, 127, 126, 111), (113, 128, 127, 112), (114, 129, 128, 113), (115, 130, 129, 114), (116, 131, 130, 115), (117, 132, 131, 116), (118, 133, 132, 117), (119, 134, 133, 118), (120, 135, 149, 134), (121, 136, 135, 120), (122, 137, 136, 121), (123, 138, 137, 122), (124, 139, 138, 123), (125, 140, 139, 124), (126, 141, 140, 125), (127, 142, 141, 126), (128, 143, 142, 127), (129, 144, 143, 128), (130, 145, 144, 129), (131, 146, 145, 130), (132, 147, 146, 131), (133, 148, 147, 132), (134, 149, 148, 133), (135, 150, 164, 149), (136, 151, 150, 135), (137, 152, 151, 136), (138, 153, 152, 137), (139, 154, 153, 138), (140, 155, 154, 139), (141, 156, 155, 140), (142, 157, 156, 141), (143, 158, 157, 142), (144, 159, 158, 143), (145, 160, 159, 144), (146, 161, 160, 145), (147, 162, 161, 146), (148, 163, 162, 147), (149, 164, 163, 148), (150, 165, 179, 164), (151, 166, 165, 150), (152, 167, 166, 151), (153, 168, 167, 152), (154, 169, 168, 153), (155, 170, 169, 154), (156, 171, 170, 155), (157, 172, 171, 156), (158, 173, 172, 157), (159, 174, 173, 158), (160, 175, 174, 159), (161, 176, 175, 160), (162, 177, 176, 161), (163, 178, 177, 162), (164, 179, 178, 163), (180, 195, 209, 194), (181, 196, 195, 180), (182, 197, 196, 181), (183, 198, 197, 182), (184, 199, 198, 183), (185, 200, 199, 184), (186, 201, 200, 185), (187, 202, 201, 186), (188, 203, 202, 187), (189, 204, 203, 188), (190, 205, 204, 189), (191, 206, 205, 190), (192, 207, 206, 191), (193, 208, 207, 192), (194, 209, 208, 193), (195, 210, 224, 209), (196, 211, 210, 195), (197, 212, 211, 196), (198, 213, 212, 197), (199, 214, 213, 198), (200, 215, 214, 199), (201, 216, 215, 200), (202, 217, 216, 201), (203, 218, 217, 202), (204, 219, 218, 203), (205, 220, 219, 204), (206, 221, 220, 205), (207, 222, 221, 206), (208, 223, 222, 207), (209, 224, 223, 208), (210, 225, 239, 224), (211, 226, 225, 210), (212, 227, 226, 211), (213, 228, 227, 212), (214, 229, 228, 213), (215, 230, 229, 214), (216, 231, 230, 215), (217, 232, 231, 216), (218, 233, 232, 217), (219, 234, 233, 218), (220, 235, 234, 219), (221, 236, 235, 220), (222, 237, 236, 221), (223, 238, 237, 222), (224, 239, 238, 223), (225, 240, 254, 239), (226, 241, 240, 225), (227, 242, 241, 226), (228, 243, 242, 227), (229, 244, 243, 228), (230, 245, 244, 229), (231, 246, 245, 230), (232, 247, 246, 231), (233, 248, 247, 232), (234, 249, 248, 233), (235, 250, 249, 234), (236, 251, 250, 235), (237, 252, 251, 236), (238, 253, 252, 237), (239, 254, 253, 238), (240, 255, 269, 254), (241, 256, 255, 240), (242, 257, 256, 241), (243, 258, 257, 242), (244, 259, 258, 243), (245, 260, 259, 244), (246, 261, 260, 245), (247, 262, 261, 246), (248, 263, 262, 247), (249, 264, 263, 248), (250, 265, 264, 249), (251, 266, 265, 250), (252, 267, 266, 251), (253, 268, 267, 252), (254, 269, 268, 253), (255, 270, 284, 269), (256, 271, 270, 255), (257, 272, 271, 256), (258, 273, 272, 257), (259, 274, 273, 258), (260, 275, 274, 259), (261, 276, 275, 260), (262, 277, 276, 261), (263, 278, 277, 262), (264, 279, 278, 263), (265, 280, 279, 264), (266, 281, 280, 265), (267, 282, 281, 266), (268, 283, 282, 267), (269, 284, 283, 268), (270, 285, 299, 284), (271, 286, 285, 270), (272, 287, 286, 271), (273, 288, 287, 272), (274, 289, 288, 273), (275, 290, 289, 274), (276, 291, 290, 275), (277, 292, 291, 276), (278, 293, 292, 277), (279, 294, 293, 278), (280, 295, 294, 279), (281, 296, 295, 280), (282, 297, 296, 281), (283, 298, 297, 282), (284, 299, 298, 283)])
me_cunurbspath_001.polygons.foreach_set('use_smooth', [0, 0, 0, 0, 0, 0, 0, 0, 0, 0, 0, 0, 0, 0, 0, 0, 0, 0, 0, 0, 0, 0, 0, 0, 0, 0, 0, 0, 0, 0, 0, 0, 0, 0, 0, 0, 0, 0, 0, 0, 0, 0, 0, 0, 0, 0, 0, 0, 0, 0, 0, 0, 1, 1, 1, 1, 1, 1, 1, 1, 1, 1, 1, 1, 1, 1, 1, 1, 1, 1, 1, 1, 1, 1, 1, 1, 1, 1, 1, 1, 1, 1, 1, 1, 1, 1, 1, 1, 1, 1, 1, 1, 1, 1, 1, 1, 1, 1, 1, 1, 1, 1, 1, 1, 1, 1, 1, 1, 1, 1, 1, 1, 1, 1, 1, 1, 1, 1, 1, 1, 1, 1, 1, 1, 1, 1, 1, 1, 1, 1, 1, 1, 1, 1, 1, 1, 1, 1, 1, 1, 1, 1, 1, 1, 1, 1, 1, 1, 1, 1, 1, 1, 1, 1, 1, 1, 1, 1, 1, 1, 1, 1, 1, 1, 1, 1, 1, 1, 1, 1, 1, 1, 1, 1, 1, 1, 1, 1, 1, 1, 1, 1, 1, 1, 1, 1, 1, 1, 1, 1, 1, 1, 1, 1, 1, 1, 1, 1, 1, 1, 1, 1, 1, 1, 1, 1, 1, 1, 1, 1, 1, 1, 1, 1, 1, 1, 1, 1, 1, 1, 1, 1, 1, 1, 1, 1, 1, 1, 1, 1, 1, 1, 1, 1, 1, 1, 1, 1, 1, 1, 1, 1, 1, 1, 1, 1, 1, 1, 1, 1, 1, 1, 1, 1, 1, 1, 1, 1, 1, 1, 1, 1])
me_cunurbspath_001.materials.append(mat_iron)
me_cunurbspath_001.use_remesh_preserve_volume = False
me_cunurbspath_001.use_remesh_preserve_attributes = False
me_cunurbspath_001.use_mirror_vertex_groups = False
me_cunurbspath_001.auto_texspace = False
me_cunurbspath_001.update()
me_cube_002 = bpy.data.meshes.new('Cube.002')
me_cube_002.from_pydata([(-1.98, 0.00258, -1.0), (-1.98, 0.00258, 1.0), (-1.98, 0.6026, -1.0), (-1.98, 0.6026, 1.0), (1.98, 0.00258, -1.0), (1.98, 0.00258, 1.0), (1.98, 0.6026, -1.0), (1.98, 0.6026, 1.0), (1.385, 0.3578, 0.05533), (1.385, 0.3578, 2.276), (1.425, 0.3415, 0.05533), (1.425, 0.3415, 2.276), (1.441, 0.3021, 0.05533), (1.441, 0.3021, 2.276), (1.425, 0.2627, 0.05533), (1.425, 0.2627, 2.276), (1.385, 0.2463, 0.05533), (1.385, 0.2463, 2.276), (1.346, 0.2627, 0.05533), (1.346, 0.2627, 2.276), (1.33, 0.3021, 0.05533), (1.33, 0.3021, 2.276), (1.346, 0.3415, 0.05533), (1.346, 0.3415, 2.276), (-1.385, 0.3578, 0.05533), (-1.385, 0.3578, 2.276), (-1.346, 0.3415, 0.05533), (-1.346, 0.3415, 2.276), (-1.33, 0.3021, 0.05533), (-1.33, 0.3021, 2.276), (-1.346, 0.2627, 0.05533), (-1.346, 0.2627, 2.276), (-1.385, 0.2463, 0.05533), (-1.385, 0.2463, 2.276), (-1.425, 0.2627, 0.05533), (-1.425, 0.2627, 2.276), (-1.441, 0.3021, 0.05533), (-1.441, 0.3021, 2.276), (-1.425, 0.3415, 0.05533), (-1.425, 0.3415, 2.276), (-2.002, 3.178, -1.0), (-2.002, 3.178, 1.0), (-1.909, 3.77, -1.0), (-1.909, 3.77, 1.0), (1.909, 2.559, -1.0), (1.909, 2.559, 1.0), (2.003, 3.152, -1.0), (2.003, 3.152, 1.0), (1.377, 3.003, 0.05533), (1.377, 3.003, 2.276), (1.413, 2.98, 0.05533), (1.413, 2.98, 2.276), (1.423, 2.939, 0.05533), (1.423, 2.939, 2.276), (1.401, 2.903, 0.05533), (1.401, 2.903, 2.276), (1.36, 2.893, 0.05533), (1.36, 2.893, 2.276), (1.323, 2.915, 0.05533), (1.323, 2.915, 2.276), (1.313, 2.956, 0.05533), (1.313, 2.956, 2.276), (1.336, 2.993, 0.05533), (1.336, 2.993, 2.276), (-1.36, 3.436, 0.05533), (-1.36, 3.436, 2.276), (-1.323, 3.413, 0.05533), (-1.323, 3.413, 2.276), (-1.313, 3.372, 0.05533), (-1.313, 3.372, 2.276), (-1.336, 3.335, 0.05533), (-1.336, 3.335, 2.276), (-1.377, 3.325, 0.05533), (-1.377, 3.325, 2.276), (-1.414, 3.348, 0.05533), (-1.414, 3.348, 2.276), (-1.423, 3.389, 0.05533), (-1.423, 3.389, 2.276), (-1.401, 3.426, 0.05533), (-1.401, 3.426, 2.276), (-1.98, 5.426, -1.0), (-1.98, 5.426, 1.0), (-1.98, 6.026, -1.0), (-1.98, 6.026, 1.0), (1.98, 5.426, -1.0), (1.98, 5.426, 1.0), (1.98, 6.026, -1.0), (1.98, 6.026, 1.0), (1.385, 5.781, 0.05533), (1.385, 5.781, 2.276), (1.425, 5.765, 0.05533), (1.425, 5.765, 2.276), (1.441, 5.725, 0.05533), (1.441, 5.725, 2.276), (1.425, 5.686, 0.05533), (1.425, 5.686, 2.276), (1.385, 5.67, 0.05533), (1.385, 5.67, 2.276), (1.346, 5.686, 0.05533), (1.346, 5.686, 2.276), (1.33, 5.725, 0.05533), (1.33, 5.725, 2.276), (1.346, 5.765, 0.05533), (1.346, 5.765, 2.276), (-1.385, 5.781, 0.05533), (-1.385, 5.781, 2.276), (-1.346, 5.765, 0.05533), (-1.346, 5.765, 2.276), (-1.33, 5.725, 0.05533), (-1.33, 5.725, 2.276), (-1.346, 5.686, 0.05533), (-1.346, 5.686, 2.276), (-1.385, 5.67, 0.05533), (-1.385, 5.67, 2.276), (-1.425, 5.686, 0.05533), (-1.425, 5.686, 2.276), (-1.441, 5.725, 0.05533), (-1.441, 5.725, 2.276), (-1.425, 5.765, 0.05533), (-1.425, 5.765, 2.276), (-2.002, 8.761, -1.0), (-2.002, 8.761, 1.0), (-1.902, 9.352, -1.0), (-1.902, 9.352, 1.0), (1.902, 8.097, -1.0), (1.902, 8.097, 1.0), (2.002, 8.688, -1.0), (2.002, 8.688, 1.0), (1.375, 8.547, 0.05533), (1.375, 8.547, 2.276), (1.411, 8.524, 0.05533), (1.411, 8.524, 2.276), (1.421, 8.482, 0.05533), (1.421, 8.482, 2.276), (1.398, 8.446, 0.05533), (1.398, 8.446, 2.276), (1.356, 8.437, 0.05533), (1.356, 8.437, 2.276), (1.32, 8.46, 0.05533), (1.32, 8.46, 2.276), (1.311, 8.501, 0.05533), (1.311, 8.501, 2.276), (1.334, 8.537, 0.05533), (1.334, 8.537, 2.276), (-1.356, 9.011, 0.05533), (-1.356, 9.011, 2.276), (-1.32, 8.989, 0.05533), (-1.32, 8.989, 2.276), (-1.311, 8.947, 0.05533), (-1.311, 8.947, 2.276), (-1.334, 8.911, 0.05533), (-1.334, 8.911, 2.276), (-1.375, 8.901, 0.05533), (-1.375, 8.901, 2.276), (-1.411, 8.924, 0.05533), (-1.411, 8.924, 2.276), (-1.421, 8.966, 0.05533), (-1.421, 8.966, 2.276), (-1.398, 9.002, 0.05533), (-1.398, 9.002, 2.276), (-1.899, 11.12, -1.0), (-1.899, 11.12, 1.0), (-2.002, 11.71, -1.0), (-2.002, 11.71, 1.0), (2.002, 11.79, -1.0), (2.002, 11.79, 1.0), (1.899, 12.39, -1.0), (1.899, 12.39, 1.0), (1.355, 12.04, 0.05533), (1.355, 12.04, 2.276), (1.397, 12.03, 0.05533), (1.397, 12.03, 2.276), (1.42, 12.0, 0.05533), (1.42, 12.0, 2.276), (1.411, 11.96, 0.05533), (1.411, 11.96, 2.276), (1.374, 11.93, 0.05533), (1.374, 11.93, 2.276), (1.333, 11.94, 0.05533), (1.333, 11.94, 2.276), (1.31, 11.98, 0.05533), (1.31, 11.98, 2.276), (1.319, 12.02, 0.05533), (1.319, 12.02, 2.276), (-1.374, 11.57, 0.05533), (-1.374, 11.57, 2.276), (-1.333, 11.56, 0.05533), (-1.333, 11.56, 2.276), (-1.31, 11.52, 0.05533), (-1.31, 11.52, 2.276), (-1.319, 11.48, 0.05533), (-1.319, 11.48, 2.276), (-1.355, 11.46, 0.05533), (-1.355, 11.46, 2.276), (-1.397, 11.47, 0.05533), (-1.397, 11.47, 2.276), (-1.42, 11.5, 0.05533), (-1.42, 11.5, 2.276), (-1.41, 11.54, 0.05533), (-1.41, 11.54, 2.276), (-1.98, 14.31, -1.0), (-1.98, 14.31, 1.0), (-1.98, 14.91, -1.0), (-1.98, 14.91, 1.0), (1.98, 14.31, -1.0), (1.98, 14.31, 1.0), (1.98, 14.91, -1.0), (1.98, 14.91, 1.0), (1.385, 14.67, 0.05533), (1.385, 14.67, 2.276), (1.425, 14.65, 0.05533), (1.425, 14.65, 2.276), (1.441, 14.61, 0.05533), (1.441, 14.61, 2.276), (1.425, 14.57, 0.05533), (1.425, 14.57, 2.276), (1.385, 14.56, 0.05533), (1.385, 14.56, 2.276), (1.346, 14.57, 0.05533), (1.346, 14.57, 2.276), (1.33, 14.61, 0.05533), (1.33, 14.61, 2.276), (1.346, 14.65, 0.05533), (1.346, 14.65, 2.276), (-1.385, 14.67, 0.05533), (-1.385, 14.67, 2.276), (-1.346, 14.65, 0.05533), (-1.346, 14.65, 2.276), (-1.33, 14.61, 0.05533), (-1.33, 14.61, 2.276), (-1.346, 14.57, 0.05533), (-1.346, 14.57, 2.276), (-1.385, 14.56, 0.05533), (-1.385, 14.56, 2.276), (-1.425, 14.57, 0.05533), (-1.425, 14.57, 2.276), (-1.441, 14.61, 0.05533), (-1.441, 14.61, 2.276), (-1.425, 14.65, 0.05533), (-1.425, 14.65, 2.276), (-1.992, 17.27, -1.0), (-1.992, 17.27, 1.0), (-1.963, 17.87, -1.0), (-1.963, 17.87, 1.0), (1.963, 17.08, -1.0), (1.963, 17.08, 1.0), (1.992, 17.68, -1.0), (1.992, 17.68, 1.0), (1.386, 17.46, 0.05533), (1.386, 17.46, 2.276), (1.425, 17.44, 0.05533), (1.425, 17.44, 2.276), (1.439, 17.4, 0.05533), (1.439, 17.4, 2.276), (1.421, 17.36, 0.05533), (1.421, 17.36, 2.276), (1.381, 17.35, 0.05533), (1.381, 17.35, 2.276), (1.342, 17.37, 0.05533), (1.342, 17.37, 2.276), (1.328, 17.41, 0.05533), (1.328, 17.41, 2.276), (1.346, 17.45, 0.05533), (1.346, 17.45, 2.276), (-1.381, 17.6, 0.05533), (-1.381, 17.6, 2.276), (-1.342, 17.58, 0.05533), (-1.342, 17.58, 2.276), (-1.328, 17.54, 0.05533), (-1.328, 17.54, 2.276), (-1.346, 17.5, 0.05533), (-1.346, 17.5, 2.276), (-1.386, 17.49, 0.05533), (-1.386, 17.49, 2.276), (-1.425, 17.51, 0.05533), (-1.425, 17.51, 2.276), (-1.439, 17.55, 0.05533), (-1.439, 17.55, 2.276), (-1.421, 17.58, 0.05533), (-1.421, 17.58, 2.276)], [], [(0, 1, 3, 2), (2, 3, 7, 6), (6, 7, 5, 4), (4, 5, 1, 0), (2, 6, 4, 0), (7, 3, 1, 5), (8, 9, 11, 10), (10, 11, 13, 12), (12, 13, 15, 14), (14, 15, 17, 16), (16, 17, 19, 18), (18, 19, 21, 20), (11, 9, 23, 21, 19, 17, 15, 13), (20, 21, 23, 22), (22, 23, 9, 8), (8, 10, 12, 14, 16, 18, 20, 22), (24, 25, 27, 26), (26, 27, 29, 28), (28, 29, 31, 30), (30, 31, 33, 32), (32, 33, 35, 34), (34, 35, 37, 36), (27, 25, 39, 37, 35, 33, 31, 29), (36, 37, 39, 38), (38, 39, 25, 24), (24, 26, 28, 30, 32, 34, 36, 38), (40, 41, 43, 42), (42, 43, 47, 46), (46, 47, 45, 44), (44, 45, 41, 40), (42, 46, 44, 40), (47, 43, 41, 45), (48, 49, 51, 50), (50, 51, 53, 52), (52, 53, 55, 54), (54, 55, 57, 56), (56, 57, 59, 58), (58, 59, 61, 60), (51, 49, 63, 61, 59, 57, 55, 53), (60, 61, 63, 62), (62, 63, 49, 48), (48, 50, 52, 54, 56, 58, 60, 62), (64, 65, 67, 66), (66, 67, 69, 68), (68, 69, 71, 70), (70, 71, 73, 72), (72, 73, 75, 74), (74, 75, 77, 76), (67, 65, 79, 77, 75, 73, 71, 69), (76, 77, 79, 78), (78, 79, 65, 64), (64, 66, 68, 70, 72, 74, 76, 78), (80, 81, 83, 82), (82, 83, 87, 86), (86, 87, 85, 84), (84, 85, 81, 80), (82, 86, 84, 80), (87, 83, 81, 85), (88, 89, 91, 90), (90, 91, 93, 92), (92, 93, 95, 94), (94, 95, 97, 96), (96, 97, 99, 98), (98, 99, 101, 100), (91, 89, 103, 101, 99, 97, 95, 93), (100, 101, 103, 102), (102, 103, 89, 88), (88, 90, 92, 94, 96, 98, 100, 102), (104, 105, 107, 106), (106, 107, 109, 108), (108, 109, 111, 110), (110, 111, 113, 112), (112, 113, 115, 114), (114, 115, 117, 116), (107, 105, 119, 117, 115, 113, 111, 109), (116, 117, 119, 118), (118, 119, 105, 104), (104, 106, 108, 110, 112, 114, 116, 118), (120, 121, 123, 122), (122, 123, 127, 126), (126, 127, 125, 124), (124, 125, 121, 120), (122, 126, 124, 120), (127, 123, 121, 125), (128, 129, 131, 130), (130, 131, 133, 132), (132, 133, 135, 134), (134, 135, 137, 136), (136, 137, 139, 138), (138, 139, 141, 140), (131, 129, 143, 141, 139, 137, 135, 133), (140, 141, 143, 142), (142, 143, 129, 128), (128, 130, 132, 134, 136, 138, 140, 142), (144, 145, 147, 146), (146, 147, 149, 148), (148, 149, 151, 150), (150, 151, 153, 152), (152, 153, 155, 154), (154, 155, 157, 156), (147, 145, 159, 157, 155, 153, 151, 149), (156, 157, 159, 158), (158, 159, 145, 144), (144, 146, 148, 150, 152, 154, 156, 158), (160, 161, 163, 162), (162, 163, 167, 166), (166, 167, 165, 164), (164, 165, 161, 160), (162, 166, 164, 160), (167, 163, 161, 165), (168, 169, 171, 170), (170, 171, 173, 172), (172, 173, 175, 174), (174, 175, 177, 176), (176, 177, 179, 178), (178, 179, 181, 180), (171, 169, 183, 181, 179, 177, 175, 173), (180, 181, 183, 182), (182, 183, 169, 168), (168, 170, 172, 174, 176, 178, 180, 182), (184, 185, 187, 186), (186, 187, 189, 188), (188, 189, 191, 190), (190, 191, 193, 192), (192, 193, 195, 194), (194, 195, 197, 196), (187, 185, 199, 197, 195, 193, 191, 189), (196, 197, 199, 198), (198, 199, 185, 184), (184, 186, 188, 190, 192, 194, 196, 198), (200, 201, 203, 202), (202, 203, 207, 206), (206, 207, 205, 204), (204, 205, 201, 200), (202, 206, 204, 200), (207, 203, 201, 205), (208, 209, 211, 210), (210, 211, 213, 212), (212, 213, 215, 214), (214, 215, 217, 216), (216, 217, 219, 218), (218, 219, 221, 220), (211, 209, 223, 221, 219, 217, 215, 213), (220, 221, 223, 222), (222, 223, 209, 208), (208, 210, 212, 214, 216, 218, 220, 222), (224, 225, 227, 226), (226, 227, 229, 228), (228, 229, 231, 230), (230, 231, 233, 232), (232, 233, 235, 234), (234, 235, 237, 236), (227, 225, 239, 237, 235, 233, 231, 229), (236, 237, 239, 238), (238, 239, 225, 224), (224, 226, 228, 230, 232, 234, 236, 238), (240, 241, 243, 242), (242, 243, 247, 246), (246, 247, 245, 244), (244, 245, 241, 240), (242, 246, 244, 240), (247, 243, 241, 245), (248, 249, 251, 250), (250, 251, 253, 252), (252, 253, 255, 254), (254, 255, 257, 256), (256, 257, 259, 258), (258, 259, 261, 260), (251, 249, 263, 261, 259, 257, 255, 253), (260, 261, 263, 262), (262, 263, 249, 248), (248, 250, 252, 254, 256, 258, 260, 262), (264, 265, 267, 266), (266, 267, 269, 268), (268, 269, 271, 270), (270, 271, 273, 272), (272, 273, 275, 274), (274, 275, 277, 276), (267, 265, 279, 277, 275, 273, 271, 269), (276, 277, 279, 278), (278, 279, 265, 264), (264, 266, 268, 270, 272, 274, 276, 278)])
me_cube_002.materials.append(mat_wood)
me_cube_002.use_remesh_preserve_volume = False
me_cube_002.use_remesh_preserve_attributes = False
me_cube_002.use_mirror_vertex_groups = False
me_cube_002.update()

# ---- curves / text
cu_rail_section = bpy.data.curves.new('Rail section', 'CURVE')
cu_rail_section.dimensions = '3D'
_sp = cu_rail_section.splines.new('POLY'); _sp.points.add(14)
_sp.points.foreach_set('co', [-1.084, -0.06021, -3.339e-06, 0.0, -0.9824, -0.06021, -3.338e-06, 0.0, -0.9824, -0.1061, -3.33e-06, 0.0, -1.344, -0.1061, -3.33e-06, 0.0, -1.344, -0.06021, -3.338e-06, 0.0, -1.206, -0.06021, -3.338e-06, 0.0, -1.206, 0.1086, -3.338e-06, 0.0, -1.268, 0.1086, -3.338e-06, 0.0, -1.268, 0.08208, -3.339e-06, 0.0, -1.303, 0.08208, -3.339e-06, 0.0, -1.303, 0.1402, -3.346e-06, 0.0, -1.292, 0.1512, -3.345e-06, 0.0, -1.018, 0.1512, -3.345e-06, 0.0, -1.018, 0.1086, -3.343e-06, 0.0, -1.084, 0.1086, -3.343e-06, 0.0])
_sp.order_v = 0
_sp.resolution_v = 0
_sp.use_cyclic_u = True
_sp.use_smooth = False
_sp = cu_rail_section.splines.new('POLY'); _sp.points.add(14)
_sp.points.foreach_set('co', [1.084, -0.06021, -3.339e-06, 0.0, 0.9824, -0.06021, -3.338e-06, 0.0, 0.9824, -0.1061, -3.33e-06, 0.0, 1.344, -0.1061, -3.33e-06, 0.0, 1.344, -0.06021, -3.338e-06, 0.0, 1.206, -0.06021, -3.338e-06, 0.0, 1.206, 0.1086, -3.338e-06, 0.0, 1.268, 0.1086, -3.338e-06, 0.0, 1.268, 0.08208, -3.339e-06, 0.0, 1.303, 0.08208, -3.339e-06, 0.0, 1.303, 0.1402, -3.346e-06, 0.0, 1.292, 0.1512, -3.345e-06, 0.0, 1.018, 0.1512, -3.345e-06, 0.0, 1.018, 0.1086, -3.343e-06, 0.0, 1.084, 0.1086, -3.343e-06, 0.0])
_sp.order_v = 0
_sp.resolution_v = 0
_sp.use_cyclic_u = True
_sp.use_smooth = False
cu_rail_section.use_path_clamp = True
cu_rail_section.bevel_resolution = 0
cu_rail_section.fill_mode = 'HALF'

# ---- objects
ob_stakes = bpy.data.objects.new('stakes', me_cylinder_001)
ob_hinges_001 = bpy.data.objects.new('hinges.001', me_cylinder_004)
ob_panel = bpy.data.objects.new('panel', me_cube)
ob_lamp = bpy.data.objects.new('Lamp', light_lamp)
ob_camera = bpy.data.objects.new('Camera', cam_camera)
ob_rail_section = bpy.data.objects.new('Rail section', cu_rail_section)
ob_rails = bpy.data.objects.new('Rails', me_cunurbspath_001)
ob_woodencrossbars = bpy.data.objects.new('WoodenCrossbars', me_cube_002)

# ---- transforms, parenting, visibility, modifiers, constraints
ob_stakes.location = (-2.283, 0.0, 0.2977)
ob_stakes.scale = (-0.1, 0.1, 1.0)
ob_stakes.lineart.crease_threshold = 0.0
ob_hinges_001.parent = ob_stakes
ob_hinges_001.matrix_parent_inverse = Matrix(((10.0, 0.0, 0.0, -22.9), (0.0, 10.0, 0.0, -0.0), (0.0, 0.0, 1.0, -0.8179), (0.0, 0.0, 0.0, 1.0)))
ob_hinges_001.location = (1.455, 0.008191, 2.333)
ob_hinges_001.rotation_euler = (-1.344e-07, 1.571, 0.0)
ob_hinges_001.scale = (0.1123, 0.07254, 0.07254)
ob_hinges_001.lineart.crease_threshold = 0.0
_m = ob_hinges_001.modifiers.new('Mirror', 'MIRROR')
_m.use_axis = (True, False, True)
ob_panel.parent = ob_hinges_001
ob_panel.matrix_parent_inverse = Matrix(((2.861e-06, 2.274e-13, -8.908, 16.15), (-1.863e-06, 13.79, -3.606e-13, -0.1129), (13.79, 1.852e-06, 2.684e-06, -19.96), (0.0, 0.0, 0.0, 1.0)))
ob_panel.location = (1.327, 0.0, 2.641)
ob_panel.scale = (0.8015, 0.1, 1.5)
ob_panel.lineart.crease_threshold = 0.0
ob_lamp.location = (1.905, -2.148, 3.574)
ob_lamp.rotation_euler = (0.6503, 0.05522, 1.866)
ob_lamp.lock_rotations_4d = False
ob_lamp.empty_display_type = 'ARROWS'
ob_lamp.color = (0.0, 0.0, 0.0, 0.0)
ob_lamp.lineart.crease_threshold = 0.0
ob_camera.location = (2.496, -7.188, 5.017)
ob_camera.rotation_euler = (1.134, 0.0, 0.211)
ob_camera.lock_rotations_4d = False
ob_camera.empty_display_type = 'ARROWS'
ob_camera.color = (0.0, 0.0, 0.0, 0.0)
ob_camera.display_type = 'WIRE'
ob_camera.lineart.crease_threshold = 0.0
ob_rail_section.location = (0.0, -2.067, 0.0)
ob_rail_section.rotation_euler = (1.571, -0.0, 0.0)
ob_rail_section.lineart.crease_threshold = 0.0
ob_rails.location = (0.0, 0.0, 0.0)
ob_rails.rotation_euler = (0.0, -0.0, -1.571)
ob_rails.scale = (5.0, 1.0, 1.0)
ob_rails.lineart.crease_threshold = 0.0
ob_woodencrossbars.parent = ob_rails
ob_woodencrossbars.matrix_parent_inverse = Matrix(((0.0, -0.2, 0.0, -1.994), (1.0, -4.371e-08, 0.0, 5.0), (0.0, 0.0, 1.0, 0.0), (0.0, 0.0, 0.0, 1.0)))
ob_woodencrossbars.location = (-5.0, -10.0, -0.154)
ob_woodencrossbars.scale = (0.9201, 1.0, 0.05)
ob_woodencrossbars.lineart.crease_threshold = 0.0

# ---- collection membership
col_collection_1.objects.link(ob_stakes)
col_collection_1.objects.link(ob_hinges_001)
col_collection_1.objects.link(ob_panel)
col_collection_1.objects.link(ob_lamp)
col_collection_1.objects.link(ob_camera)
col_collection_1.objects.link(ob_rail_section)
col_collection_1.objects.link(ob_rails)
col_collection_1.objects.link(ob_woodencrossbars)

# ---- scene / render settings (as saved in the file)
scene.camera = ob_camera
scene.frame_start = 1; scene.frame_end = 250; scene.frame_set(0)
scene.render.engine = 'CYCLES'
scene.render.resolution_percentage = 50
scene.render.dither_intensity = 0.0
scene.cycles.use_denoising = False
scene.cycles.samples = 128
scene.cycles.sampling_pattern = 'TABULATED_SOBOL'
scene.cycles.use_adaptive_sampling = False
scene.cycles.use_light_tree = False
scene.cycles.blur_glossy = 0.0
scene.cycles.sample_clamp_indirect = 0.0
scene.view_settings.view_transform = 'Standard'
bpy.context.view_layer.update()
